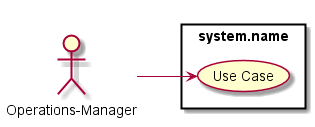

The diagram above was rendered by PlantUML. Its source (embedded in the PNG):
@startuml

left to right direction

:Operations-Manager: as Actor

rectangle "system.name" {
    (Use Case) as U1
}

Actor --> U1

@enduml